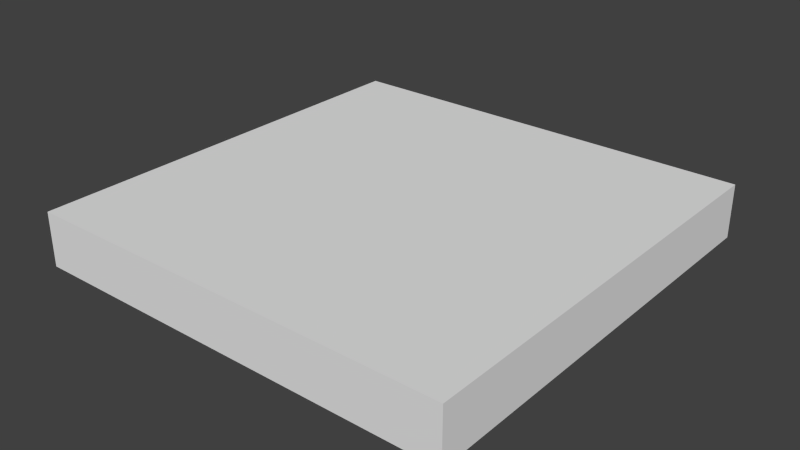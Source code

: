 # Source: extendedcellbase.blend  (saved by Blender 2.67.0; exported with 4.5.12 LTS)
import bpy
from mathutils import Matrix  # noqa: F401  (used for matrix-valued properties, if any)

bpy.ops.wm.read_factory_settings(use_empty=True)
scene = bpy.context.scene
scene.name = 'Scene'

# ---- collections
col_collection_1 = bpy.data.collections.new('Collection 1'); scene.collection.children.link(col_collection_1)

# ---- materials (node trees are filled in below, after node groups)
mat_material = bpy.data.materials.new('Material')
mat_material.alpha_threshold = 0.0
mat_material.use_transparent_shadow = False
mat_material.roughness = 0.5
mat_material.line_color = (0.0, 0.0, 0.0, 1.0)

# ---- material node trees

# ---- world
world_world = bpy.data.worlds.new('World'); scene.world = world_world
world_world.color = (0.05088, 0.05088, 0.05088)
world_world.use_sun_shadow = False
world_world.sun_shadow_jitter_overblur = 0.0
world_world.cycles.sampling_method = 'MANUAL'
world_world.cycles.sample_map_resolution = 256

# ---- meshes
me_base = bpy.data.meshes.new('base')
me_base.from_pydata([(-1.0, -1.0, -1.0), (-1.0, 1.0, -1.0), (1.0, 1.0, -1.0), (1.0, -1.0, -1.0), (-1.0, -1.0, -0.75), (-1.0, 1.0, -0.75), (1.0, 1.0, -0.75), (1.0, -1.0, -0.75)], [], [(4, 5, 1, 0), (5, 6, 2, 1), (6, 7, 3, 2), (7, 4, 0, 3), (0, 1, 2, 3), (7, 6, 5, 4)])
_uv = me_base.uv_layers.new(name='UVMap')
_uv.uv.foreach_set('vector', [0.5, 0.7031, 0.75, 0.7031, 0.75, 0.7344, 0.5, 0.7344, 0.5, 0.7031, 0.75, 0.7031, 0.75, 0.7344, 0.5, 0.7344, 0.5, 0.7031, 0.75, 0.7031, 0.75, 0.7344, 0.5, 0.7344, 0.5, 0.7031, 0.75, 0.7031, 0.75, 0.7344, 0.5, 0.7344, 0.75, 0.75, 1.0, 0.75, 1.0, 1.0, 0.75, 1.0, 0.75, 0.75, 1.0, 0.75, 1.0, 1.0, 0.75, 1.0])
me_base.materials.append(mat_material)
me_base.use_remesh_preserve_volume = False
me_base.use_remesh_preserve_attributes = False
me_base.use_mirror_vertex_groups = False
me_base.update()

# ---- objects
ob_base = bpy.data.objects.new('base', me_base)

# ---- transforms, parenting, visibility, modifiers, constraints
ob_base.location = (0.0, 0.0, 0.5)
ob_base.scale = (0.5, 0.5, 0.5)
ob_base.lineart.crease_threshold = 0.0

# ---- collection membership
col_collection_1.objects.link(ob_base)

# ---- scene / render settings (as saved in the file)
scene.frame_start = 1; scene.frame_end = 250; scene.frame_set(1)
scene.render.engine = 'BLENDER_EEVEE_NEXT'
scene.render.image_settings.color_mode = 'RGB'
scene.render.image_settings.compression = 90
scene.render.resolution_percentage = 50
scene.render.dither_intensity = 0.0
scene.cycles.use_denoising = False
scene.cycles.samples = 10
scene.cycles.sampling_pattern = 'TABULATED_SOBOL'
scene.cycles.light_sampling_threshold = 0.0
scene.cycles.use_adaptive_sampling = False
scene.cycles.use_light_tree = False
scene.cycles.blur_glossy = 0.0
scene.cycles.volume_bounces = 1
scene.cycles.pixel_filter_type = 'GAUSSIAN'
scene.cycles.sample_clamp_indirect = 0.0
scene.view_settings.view_transform = 'Standard'
bpy.context.view_layer.update()

# ---- added for rendering (the .blend has no active camera and no usable light): camera, sun
cam_auto = bpy.data.cameras.new('AutoCamera')
cam_auto.lens = 50.0
cam_auto.sensor_width = 36.0
cam_auto.clip_end = 1000.0
ob_auto_camera = bpy.data.objects.new('AutoCamera', cam_auto)
scene.collection.objects.link(ob_auto_camera)
ob_auto_camera.location = (1.31357, -1.57628, 1.11335)
ob_auto_camera.rotation_euler = (1.09748, -7.21219e-08, 0.694738)
scene.camera = ob_auto_camera
light_auto_sun = bpy.data.lights.new('AutoSun', 'SUN')
light_auto_sun.energy = 3.0
light_auto_sun.angle = 0.0523599
ob_auto_sun = bpy.data.objects.new('AutoSun', light_auto_sun)
scene.collection.objects.link(ob_auto_sun)
ob_auto_sun.rotation_euler = (0.872665, 0.174533, 0.523599)
bpy.context.view_layer.update()
